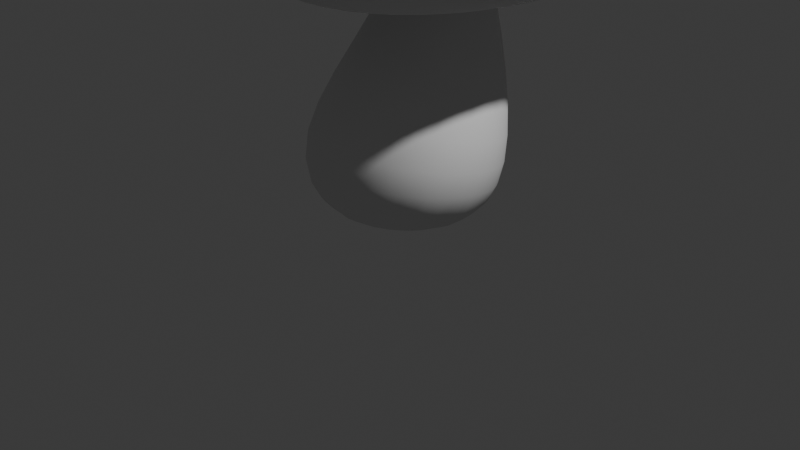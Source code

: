 # Source: mushroom.blend  (saved by Blender 4.0.36; exported with 4.5.12 LTS)
import bpy
from mathutils import Matrix  # noqa: F401  (used for matrix-valued properties, if any)

bpy.ops.wm.read_factory_settings(use_empty=True)
scene = bpy.context.scene
scene.name = 'Scene'

# ---- collections
col_collection = bpy.data.collections.new('Collection'); scene.collection.children.link(col_collection)

# ---- world
world_world = bpy.data.worlds.new('World'); scene.world = world_world
world_world.use_nodes = True; world_world.node_tree.nodes.clear()
_N = world_world.node_tree.nodes; _L = world_world.node_tree.links
n0 = _N.new('ShaderNodeOutputWorld'); n0.name = 'World Output'; n0.location = (300, 300)
n1 = _N.new('ShaderNodeBackground'); n1.name = 'Background'; n1.location = (10, 300)
n1.inputs[0].default_value = (0.05088, 0.05088, 0.05088, 1.0)
_L.new(n1.outputs[0], n0.inputs[0])
n0.is_active_output = True
world_world.color = (0.05088, 0.05088, 0.05088)
world_world.use_sun_shadow = False
world_world.sun_shadow_jitter_overblur = 0.0

# ---- cameras
cam_camera = bpy.data.cameras.new('Camera')
cam_camera.clip_end = 100.0
cam_camera.ortho_scale = 7.314

# ---- lights
light_light = bpy.data.lights.new('Light', 'POINT')
light_light.transmission_factor = 0.0
light_light.use_soft_falloff = False
light_light.energy = 1000.0
light_light.shadow_soft_size = 0.1
light_light.shadow_maximum_resolution = 0.006
light_light.use_absolute_resolution = True

# ---- meshes
me_circle = bpy.data.meshes.new('Circle')
me_circle.from_pydata([(0.0, 1.0, 0.0), (-0.5, 0.866, 0.0), (-0.866, 0.5, 0.0), (-1.0, 0.0, 0.0), (-0.866, -0.5, 0.0), (-0.5, -0.866, 0.0), (0.0, -1.0, 0.0), (0.5, -0.866, 0.0), (0.866, -0.5, 0.0), (1.0, 0.0, 0.0), (0.866, 0.5, 0.0), (0.5, 0.866, 0.0), (1.005e-08, 1.563, 0.5853), (-0.801, 1.354, 0.6324), (-1.387, 0.7815, 0.7611), (-1.602, -1.49e-08, 0.9369), (-1.387, -0.7815, 1.113), (-0.801, -1.354, 1.241), (1.005e-08, -1.563, 1.288), (0.801, -1.354, 1.241), (1.387, -0.7815, 1.113), (1.602, -1.49e-08, 0.9369), (1.387, 0.7815, 0.7611), (0.801, 1.354, 0.6324), (-3.787e-09, 1.624, 2.361), (-0.4325, 1.513, 2.396), (-0.7492, 1.212, 2.492), (-0.8651, 0.7995, 2.624), (-0.7492, 0.3874, 2.755), (-0.4325, 0.08578, 2.852), (-3.787e-09, -0.02464, 2.887), (0.4325, 0.08578, 2.852), (0.7492, 0.3874, 2.755), (0.8651, 0.7995, 2.624), (0.7492, 1.212, 2.492), (0.4325, 1.513, 2.396), (-1.272e-08, 1.124, 4.304), (-0.1946, 1.075, 4.286), (-0.3371, 0.9415, 4.237), (-0.3893, 0.7587, 4.17), (-0.3371, 0.576, 4.103), (-0.1946, 0.4423, 4.054), (-1.272e-08, 0.3933, 4.036), (0.1946, 0.4423, 4.054), (0.3371, 0.576, 4.103), (0.3893, 0.7587, 4.17), (0.3371, 0.9415, 4.237), (0.1946, 1.075, 4.286)], [], [(1, 0, 11, 10, 9, 8, 7, 6, 5, 4, 3, 2), (21, 22, 34, 33), (3, 4, 16, 15), (10, 11, 23, 22), (0, 1, 13, 12), (7, 8, 20, 19), (4, 5, 17, 16), (11, 0, 12, 23), (1, 2, 14, 13), (8, 9, 21, 20), (5, 6, 18, 17), (2, 3, 15, 14), (9, 10, 22, 21), (6, 7, 19, 18), (26, 27, 39, 38), (18, 19, 31, 30), (15, 16, 28, 27), (22, 23, 35, 34), (12, 13, 25, 24), (19, 20, 32, 31), (16, 17, 29, 28), (23, 12, 24, 35), (13, 14, 26, 25), (20, 21, 33, 32), (17, 18, 30, 29), (14, 15, 27, 26), (33, 34, 46, 45), (30, 31, 43, 42), (27, 28, 40, 39), (34, 35, 47, 46), (24, 25, 37, 36), (31, 32, 44, 43), (28, 29, 41, 40), (35, 24, 36, 47), (25, 26, 38, 37), (32, 33, 45, 44), (29, 30, 42, 41)])
me_circle.polygons.foreach_set('use_smooth', [True] * 37)
_uv = me_circle.uv_layers.new(name='UVMap')
_uv.uv.foreach_set('vector', [0.0, 0.0, 0.0, 0.0, 0.0, 0.0, 0.0, 0.0, 0.0, 0.0, 0.0, 0.0, 0.0, 0.0, 0.0, 0.0, 0.0, 0.0, 0.0, 0.0, 0.0, 0.0, 0.0, 0.0, 0.0, 0.0, 0.0, 0.0, 0.0, 0.0, 0.0, 0.0, 0.0, 0.0, 0.0, 0.0, 0.0, 0.0, 0.0, 0.0, 0.0, 0.0, 0.0, 0.0, 0.0, 0.0, 0.0, 0.0, 0.0, 0.0, 0.0, 0.0, 0.0, 0.0, 0.0, 0.0, 0.0, 0.0, 0.0, 0.0, 0.0, 0.0, 0.0, 0.0, 0.0, 0.0, 0.0, 0.0, 0.0, 0.0, 0.0, 0.0, 0.0, 0.0, 0.0, 0.0, 0.0, 0.0, 0.0, 0.0, 0.0, 0.0, 0.0, 0.0, 0.0, 0.0, 0.0, 0.0, 0.0, 0.0, 0.0, 0.0, 0.0, 0.0, 0.0, 0.0, 0.0, 0.0, 0.0, 0.0, 0.0, 0.0, 0.0, 0.0, 0.0, 0.0, 0.0, 0.0, 0.0, 0.0, 0.0, 0.0, 0.0, 0.0, 0.0, 0.0, 0.0, 0.0, 0.0, 0.0, 0.0, 0.0, 0.0, 0.0, 0.0, 0.0, 0.0, 0.0, 0.0, 0.0, 0.0, 0.0, 0.0, 0.0, 0.0, 0.0, 0.0, 0.0, 0.0, 0.0, 0.0, 0.0, 0.0, 0.0, 0.0, 0.0, 0.0, 0.0, 0.0, 0.0, 0.0, 0.0, 0.0, 0.0, 0.0, 0.0, 0.0, 0.0, 0.0, 0.0, 0.0, 0.0, 0.0, 0.0, 0.0, 0.0, 0.0, 0.0, 0.0, 0.0, 0.0, 0.0, 0.0, 0.0, 0.0, 0.0, 0.0, 0.0, 0.0, 0.0, 0.0, 0.0, 0.0, 0.0, 0.0, 0.0, 0.0, 0.0, 0.0, 0.0, 0.0, 0.0, 0.0, 0.0, 0.0, 0.0, 0.0, 0.0, 0.0, 0.0, 0.0, 0.0, 0.0, 0.0, 0.0, 0.0, 0.0, 0.0, 0.0, 0.0, 0.0, 0.0, 0.0, 0.0, 0.0, 0.0, 0.0, 0.0, 0.0, 0.0, 0.0, 0.0, 0.0, 0.0, 0.0, 0.0, 0.0, 0.0, 0.0, 0.0, 0.0, 0.0, 0.0, 0.0, 0.0, 0.0, 0.0, 0.0, 0.0, 0.0, 0.0, 0.0, 0.0, 0.0, 0.0, 0.0, 0.0, 0.0, 0.0, 0.0, 0.0, 0.0, 0.0, 0.0, 0.0, 0.0, 0.0, 0.0, 0.0, 0.0, 0.0, 0.0, 0.0, 0.0, 0.0, 0.0, 0.0, 0.0, 0.0, 0.0, 0.0, 0.0, 0.0, 0.0, 0.0, 0.0, 0.0, 0.0, 0.0, 0.0, 0.0, 0.0, 0.0, 0.0, 0.0, 0.0, 0.0, 0.0, 0.0, 0.0, 0.0, 0.0, 0.0, 0.0, 0.0, 0.0, 0.0, 0.0, 0.0, 0.0, 0.0, 0.0, 0.0, 0.0, 0.0, 0.0, 0.0, 0.0, 0.0, 0.0, 0.0, 0.0])
me_circle.update()
me_circle_001 = bpy.data.meshes.new('Circle.001')
me_circle_001.from_pydata([(-6.281e-09, 2.181, -0.1985), (-1.09, 1.889, -0.1985), (-1.889, 1.09, -0.1985), (-2.181, -2.048e-08, -0.1985), (-1.889, -1.09, -0.1985), (-1.09, -1.889, -0.1985), (-6.281e-09, -2.181, -0.1985), (1.09, -1.889, -0.1985), (1.889, -1.09, -0.1985), (2.181, -2.048e-08, -0.1985), (1.889, 1.09, -0.1985), (1.09, 1.889, -0.1985), (-5.852e-09, 1.55, 0.6272), (-4.107e-08, 0.4538, 1.228), (-0.2269, 0.393, 1.228), (-0.7748, 1.342, 0.6272), (-0.393, 0.2269, 1.228), (-1.342, 0.7748, 0.6272), (-0.4538, 5.476e-08, 1.228), (-1.55, 1.715e-08, 0.6272), (-0.393, -0.2269, 1.228), (-1.342, -0.7748, 0.6272), (-0.2269, -0.393, 1.228), (-0.7748, -1.342, 0.6272), (1.369e-08, -0.4538, 1.228), (-5.852e-09, -1.55, 0.6272), (0.2269, -0.393, 1.228), (0.7748, -1.342, 0.6272), (0.393, -0.2269, 1.228), (1.342, -0.7748, 0.6272), (0.4538, 2.738e-08, 1.228), (1.55, 1.715e-08, 0.6272), (0.393, 0.2269, 1.228), (1.342, 0.7748, 0.6272), (0.2269, 0.393, 1.228), (0.7748, 1.342, 0.6272), (6.845e-09, 0.7889, 0.01794), (-1.302e-09, 1.909, -0.6652), (1.711e-09, 1.825, -0.7515), (-0.9543, 1.653, -0.6652), (-0.3944, 0.6832, 0.01794), (-0.9123, 1.58, -0.7515), (-1.653, 0.9543, -0.6652), (-0.6832, 0.3944, 0.01794), (-1.58, 0.9123, -0.7515), (-1.909, -4.246e-09, -0.6652), (-0.7889, 6.845e-09, 0.01794), (-1.825, 8.556e-10, -0.7515), (-1.653, -0.9543, -0.6652), (-0.6832, -0.3944, 0.01794), (-1.58, -0.9123, -0.7515), (-0.9543, -1.653, -0.6652), (-0.3944, -0.6832, 0.01794), (-0.9123, -1.58, -0.7515), (-1.302e-09, -1.909, -0.6652), (-6.845e-09, -0.7889, 0.01794), (-2.567e-09, -1.825, -0.7515), (0.9543, -1.653, -0.6652), (0.3944, -0.6832, 0.01794), (0.9123, -1.58, -0.7515), (1.653, -0.9543, -0.6652), (0.6832, -0.3944, 0.01794), (1.58, -0.9123, -0.7515), (1.909, -4.246e-09, -0.6652), (0.7889, -6.845e-09, 0.01794), (1.825, -3.422e-09, -0.7515), (1.653, 0.9543, -0.6652), (0.6832, 0.3944, 0.01794), (1.58, 0.9123, -0.7515), (0.9543, 1.653, -0.6652), (0.3944, 0.6832, 0.01794), (0.9123, 1.58, -0.7515), (-0.8614, 1.492, -0.7873), (6.845e-09, 1.723, -0.7873), (-1.492, 0.8614, -0.7873), (-1.723, 6.845e-09, -0.7873), (-1.492, -0.8614, -0.7873), (-0.8614, -1.492, -0.7873), (-6.845e-09, -1.723, -0.7873), (0.8614, -1.492, -0.7873), (1.492, -0.8614, -0.7873), (1.723, -6.845e-09, -0.7873), (1.492, 0.8614, -0.7873), (0.8614, 1.492, -0.7873)], [], [(66, 63, 9, 10), (57, 54, 6, 7), (48, 45, 3, 4), (69, 66, 10, 11), (60, 57, 7, 8), (51, 48, 4, 5), (42, 39, 1, 2), (63, 60, 8, 9), (54, 51, 5, 6), (39, 37, 0, 1), (45, 42, 2, 3), (5, 4, 21, 23), (2, 1, 15, 17), (9, 8, 29, 31), (6, 5, 23, 25), (1, 0, 12, 15), (3, 2, 17, 19), (10, 9, 31, 33), (7, 6, 25, 27), (4, 3, 19, 21), (11, 10, 33, 35), (8, 7, 27, 29), (0, 11, 35, 12), (15, 12, 13, 14), (17, 15, 14, 16), (19, 17, 16, 18), (21, 19, 18, 20), (23, 21, 20, 22), (25, 23, 22, 24), (27, 25, 24, 26), (29, 27, 26, 28), (31, 29, 28, 30), (33, 31, 30, 32), (35, 33, 32, 34), (12, 35, 34, 13), (14, 13, 34, 32, 30, 28, 26, 24, 22, 20, 18, 16), (37, 69, 11, 0), (72, 73, 38, 41), (41, 38, 37, 39), (74, 72, 41, 44), (44, 41, 39, 42), (75, 74, 44, 47), (47, 44, 42, 45), (76, 75, 47, 50), (50, 47, 45, 48), (77, 76, 50, 53), (53, 50, 48, 51), (78, 77, 53, 56), (56, 53, 51, 54), (79, 78, 56, 59), (59, 56, 54, 57), (80, 79, 59, 62), (62, 59, 57, 60), (81, 80, 62, 65), (65, 62, 60, 63), (82, 81, 65, 68), (68, 65, 63, 66), (83, 82, 68, 71), (71, 68, 66, 69), (73, 83, 71, 38), (38, 71, 69, 37), (40, 43, 46, 49, 52, 55, 58, 61, 64, 67, 70, 36), (40, 36, 73, 72), (43, 40, 72, 74), (46, 43, 74, 75), (49, 46, 75, 76), (52, 49, 76, 77), (55, 52, 77, 78), (58, 55, 78, 79), (61, 58, 79, 80), (64, 61, 80, 81), (67, 64, 81, 82), (70, 67, 82, 83), (36, 70, 83, 73)])
me_circle_001.polygons.foreach_set('use_smooth', [True] * 74)
_uv = me_circle_001.uv_layers.new(name='UVMap')
_uv.uv.foreach_set('vector', [0.0, 0.0, 0.0, 0.0, 0.0, 0.0, 0.0, 0.0, 0.0, 0.0, 0.0, 0.0, 0.0, 0.0, 0.0, 0.0, 0.0, 0.0, 0.0, 0.0, 0.0, 0.0, 0.0, 0.0, 0.0, 0.0, 0.0, 0.0, 0.0, 0.0, 0.0, 0.0, 0.0, 0.0, 0.0, 0.0, 0.0, 0.0, 0.0, 0.0, 0.0, 0.0, 0.0, 0.0, 0.0, 0.0, 0.0, 0.0, 0.0, 0.0, 0.0, 0.0, 0.0, 0.0, 0.0, 0.0, 0.0, 0.0, 0.0, 0.0, 0.0, 0.0, 0.0, 0.0, 0.0, 0.0, 0.0, 0.0, 0.0, 0.0, 0.0, 0.0, 0.0, 0.0, 0.0, 0.0, 0.0, 0.0, 0.0, 0.0, 0.0, 0.0, 0.0, 0.0, 0.0, 0.0, 0.0, 0.0, 0.0, 0.0, 0.0, 0.0, 0.0, 0.0, 0.0, 0.0, 0.0, 0.0, 0.0, 0.0, 0.0, 0.0, 0.0, 0.0, 0.0, 0.0, 0.0, 0.0, 0.0, 0.0, 0.0, 0.0, 0.0, 0.0, 0.0, 0.0, 0.0, 0.0, 0.0, 0.0, 0.0, 0.0, 0.0, 0.0, 0.0, 0.0, 0.0, 0.0, 0.0, 0.0, 0.0, 0.0, 0.0, 0.0, 0.0, 0.0, 0.0, 0.0, 0.0, 0.0, 0.0, 0.0, 0.0, 0.0, 0.0, 0.0, 0.0, 0.0, 0.0, 0.0, 0.0, 0.0, 0.0, 0.0, 0.0, 0.0, 0.0, 0.0, 0.0, 0.0, 0.0, 0.0, 0.0, 0.0, 0.0, 0.0, 0.0, 0.0, 0.0, 0.0, 0.0, 0.0, 0.0, 0.0, 0.0, 0.0, 0.0, 0.0, 0.0, 0.0, 0.0, 0.0, 0.0, 0.0, 0.0, 0.0, 0.0, 0.0, 0.0, 0.0, 0.0, 0.0, 0.0, 0.0, 0.0, 0.0, 0.0, 0.0, 0.0, 0.0, 0.0, 0.0, 0.0, 0.0, 0.0, 0.0, 0.0, 0.0, 0.0, 0.0, 0.0, 0.0, 0.0, 0.0, 0.0, 0.0, 0.0, 0.0, 0.0, 0.0, 0.0, 0.0, 0.0, 0.0, 0.0, 0.0, 0.0, 0.0, 0.0, 0.0, 0.0, 0.0, 0.0, 0.0, 0.0, 0.0, 0.0, 0.0, 0.0, 0.0, 0.0, 0.0, 0.0, 0.0, 0.0, 0.0, 0.0, 0.0, 0.0, 0.0, 0.0, 0.0, 0.0, 0.0, 0.0, 0.0, 0.0, 0.0, 0.0, 0.0, 0.0, 0.0, 0.0, 0.0, 0.0, 0.0, 0.0, 0.0, 0.0, 0.0, 0.0, 0.0, 0.0, 0.0, 0.0, 0.0, 0.0, 0.0, 0.0, 0.0, 0.0, 0.0, 0.0, 0.0, 0.0, 0.0, 0.0, 0.0, 0.0, 0.0, 0.0, 0.0, 0.0, 0.0, 0.0, 0.0, 0.0, 0.0, 0.0, 0.0, 0.0, 0.0, 0.0, 0.0, 0.0, 0.0, 0.0, 0.0, 0.0, 0.0, 0.0, 0.0, 0.0, 0.0, 0.0, 0.0, 0.0, 0.0, 0.0, 0.0, 0.0, 0.0, 0.0, 0.0, 0.0, 0.0, 0.0, 0.0, 0.0, 0.0, 0.0, 0.0, 0.0, 0.0, 0.0, 0.0, 0.0, 0.0, 0.0, 0.0, 0.0, 0.0, 0.0, 0.0, 0.0, 0.0, 0.0, 0.0, 0.0, 0.0, 0.0, 0.0, 0.0, 0.0, 0.0, 0.0, 0.0, 0.0, 0.0, 0.0, 0.0, 0.0, 0.0, 0.0, 0.0, 0.0, 0.0, 0.0, 0.0, 0.0, 0.0, 0.0, 0.0, 0.0, 0.0, 0.0, 0.0, 0.0, 0.0, 0.0, 0.0, 0.0, 0.0, 0.0, 0.0, 0.0, 0.0, 0.0, 0.0, 0.0, 0.0, 0.0, 0.0, 0.0, 0.0, 0.0, 0.0, 0.0, 0.0, 0.0, 0.0, 0.0, 0.0, 0.0, 0.0, 0.0, 0.0, 0.0, 0.0, 0.0, 0.0, 0.0, 0.0, 0.0, 0.0, 0.0, 0.0, 0.0, 0.0, 0.0, 0.0, 0.0, 0.0, 0.0, 0.0, 0.0, 0.0, 0.0, 0.0, 0.0, 0.0, 0.0, 0.0, 0.0, 0.0, 0.0, 0.0, 0.0, 0.0, 0.0, 0.0, 0.0, 0.0, 0.0, 0.0, 0.0, 0.0, 0.0, 0.0, 0.0, 0.0, 0.0, 0.0, 0.0, 0.0, 0.0, 0.0, 0.0, 0.0, 0.0, 0.0, 0.0, 0.0, 0.0, 0.0, 0.0, 0.0, 0.0, 0.0, 0.0, 0.0, 0.0, 0.0, 0.0, 0.0, 0.0, 0.0, 0.0, 0.0, 0.0, 0.0, 0.0, 0.0, 0.0, 0.0, 0.0, 0.0, 0.0, 0.0, 0.0, 0.0, 0.0, 0.0, 0.0, 0.0, 0.0, 0.0, 0.0, 0.0, 0.0, 0.0, 0.0, 0.0, 0.0, 0.0, 0.0, 0.0, 0.0, 0.0, 0.0, 0.0, 0.0, 0.0, 0.0, 0.0, 0.0, 0.0, 0.0, 0.0, 0.0, 0.0, 0.0, 0.0, 0.0, 0.0, 0.0, 0.0, 0.0, 0.0, 0.0, 0.0, 0.0, 0.0, 0.0, 0.0, 0.0, 0.0, 0.0, 0.0, 0.0, 0.0, 0.0, 0.0, 0.0, 0.0, 0.0, 0.0, 0.0, 0.0, 0.0, 0.0, 0.0, 0.0, 0.0, 0.0, 0.0, 0.0, 0.0, 0.0, 0.0, 0.0, 0.0, 0.0, 0.0, 0.0, 0.0, 0.0, 0.0, 0.0, 0.0, 0.0, 0.0, 0.0, 0.0, 0.0, 0.0, 0.0, 0.0, 0.0, 0.0, 0.0, 0.0, 0.0, 0.0, 0.0, 0.0, 0.0, 0.0, 0.0, 0.0, 0.0, 0.0, 0.0, 0.0, 0.0, 0.0, 0.0, 0.0, 0.0, 0.0, 0.0, 0.0, 0.0, 0.0, 0.0, 0.0, 0.0, 0.0, 0.0, 0.0, 0.0, 0.0, 0.0, 0.0, 0.0, 0.0, 0.0, 0.0, 0.0, 0.0, 0.0, 0.0, 0.0, 0.0])
me_circle_001.update()
me_cube = bpy.data.meshes.new('Cube')
me_cube.from_pydata([(-0.565, -0.565, -0.2661), (-0.565, -0.565, 0.2661), (-0.565, 0.565, -0.2661), (-0.565, 0.565, 0.2661), (0.565, -0.565, -0.2661), (0.565, -0.565, 0.2661), (0.565, 0.565, -0.2661), (0.565, 0.565, 0.2661)], [], [(0, 1, 3, 2), (2, 3, 7, 6), (6, 7, 5, 4), (4, 5, 1, 0), (2, 6, 4, 0), (7, 3, 1, 5)])
me_cube.polygons.foreach_set('use_smooth', [True] * 6)
_uv = me_cube.uv_layers.new(name='UVMap')
_uv.uv.foreach_set('vector', [0.375, 0.0, 0.625, 0.0, 0.625, 0.25, 0.375, 0.25, 0.375, 0.25, 0.625, 0.25, 0.625, 0.5, 0.375, 0.5, 0.375, 0.5, 0.625, 0.5, 0.625, 0.75, 0.375, 0.75, 0.375, 0.75, 0.625, 0.75, 0.625, 1.0, 0.375, 1.0, 0.125, 0.5, 0.375, 0.5, 0.375, 0.75, 0.125, 0.75, 0.625, 0.5, 0.875, 0.5, 0.875, 0.75, 0.625, 0.75])
me_cube.update()

# ---- objects
ob_light = bpy.data.objects.new('Light', light_light)
ob_camera = bpy.data.objects.new('Camera', cam_camera)
ob_circle = bpy.data.objects.new('Circle', me_circle)
ob_circle_001 = bpy.data.objects.new('Circle.001', me_circle_001)
ob_cube = bpy.data.objects.new('Cube', me_cube)
ob_cube_001 = bpy.data.objects.new('Cube.001', me_cube)
ob_cube_002 = bpy.data.objects.new('Cube.002', me_cube)
ob_cube_003 = bpy.data.objects.new('Cube.003', me_cube)
ob_cube_004 = bpy.data.objects.new('Cube.004', me_cube)
ob_cube_005 = bpy.data.objects.new('Cube.005', me_cube)
ob_cube_006 = bpy.data.objects.new('Cube.006', me_cube)
ob_cube_007 = bpy.data.objects.new('Cube.007', me_cube)
ob_cube_008 = bpy.data.objects.new('Cube.008', me_cube)
ob_cube_009 = bpy.data.objects.new('Cube.009', me_cube)
ob_cube_010 = bpy.data.objects.new('Cube.010', me_cube)

# ---- transforms, parenting, visibility, modifiers, constraints
ob_light.location = (4.076, 1.005, 5.904)
ob_light.rotation_euler = (0.6503, 0.05522, 1.866)
ob_light.lock_rotations_4d = False
ob_light.empty_display_type = 'ARROWS'
ob_light.color = (0.0, 0.0, 0.0, 0.0)
ob_light.lineart.crease_threshold = 0.0
ob_camera.location = (7.359, -6.926, 4.958)
ob_camera.rotation_euler = (1.109, 0.0, 0.8149)
ob_camera.lock_rotations_4d = False
ob_camera.empty_display_type = 'ARROWS'
ob_camera.color = (0.0, 0.0, 0.0, 0.0)
ob_camera.display_type = 'WIRE'
ob_camera.lineart.crease_threshold = 0.0
ob_circle.location = (0.0, 0.0, 0.0)
ob_circle.scale = (0.744, 0.744, 0.744)
_m = ob_circle.modifiers.new('Subdivision', 'SUBSURF')
_m.levels = 2
ob_circle_001.location = (-4.967e-09, 0.5418, 3.369)
ob_circle_001.rotation_euler = (0.1169, 2.589e-17, 1.515e-18)
_m = ob_circle_001.modifiers.new('Subdivision', 'SUBSURF')
_m.levels = 2
ob_cube.location = (0.3738, 0.266, 4.486)
_m = ob_cube.modifiers.new('Subdivision', 'SUBSURF')
_m.levels = 2
ob_cube_001.location = (-0.01018, -0.6125, 3.99)
ob_cube_001.rotation_euler = (0.3585, -3.241, -3.675)
ob_cube_001.scale = (0.6918, 0.6918, 0.6918)
_m = ob_cube_001.modifiers.new('Subdivision', 'SUBSURF')
_m.levels = 2
ob_cube_002.location = (1.272, -0.3895, 3.51)
ob_cube_002.rotation_euler = (0.4648, -2.672, -1.56)
ob_cube_002.scale = (0.85, 0.85, 0.85)
_m = ob_cube_002.modifiers.new('Subdivision', 'SUBSURF')
_m.levels = 2
ob_cube_003.location = (1.417, 1.119, 3.657)
ob_cube_003.rotation_euler = (-0.2954, -2.604, 0.9906)
ob_cube_003.scale = (1.042, 1.042, 1.042)
_m = ob_cube_003.modifiers.new('Subdivision', 'SUBSURF')
_m.levels = 2
ob_cube_004.location = (0.5907, 1.401, 4.151)
ob_cube_004.rotation_euler = (-0.2756, -3.108, 2.903)
ob_cube_004.scale = (0.9032, 0.9032, 0.9032)
_m = ob_cube_004.modifiers.new('Subdivision', 'SUBSURF')
_m.levels = 2
ob_cube_005.location = (1.153, 0.4493, 3.962)
ob_cube_005.rotation_euler = (-0.09234, -2.685, 0.3924)
ob_cube_005.scale = (0.7323, 0.7323, 0.7323)
_m = ob_cube_005.modifiers.new('Subdivision', 'SUBSURF')
_m.levels = 2
ob_cube_006.location = (-0.5177, 1.562, 4.078)
ob_cube_006.rotation_euler = (-0.2432, 2.979, -1.963)
ob_cube_006.scale = (1.168, 1.168, 1.168)
_m = ob_cube_006.modifiers.new('Subdivision', 'SUBSURF')
_m.levels = 2
ob_cube_007.location = (-1.078, 0.4654, 4.122)
ob_cube_007.rotation_euler = (-0.05875, 2.893, -0.462)
ob_cube_007.scale = (1.164, 1.164, 1.164)
_m = ob_cube_007.modifiers.new('Subdivision', 'SUBSURF')
_m.levels = 2
ob_cube_008.location = (-0.9629, -0.5417, 3.589)
ob_cube_008.rotation_euler = (-2.616, 0.4135, -1.325)
ob_cube_008.scale = (1.084, 1.084, 1.084)
_m = ob_cube_008.modifiers.new('Subdivision', 'SUBSURF')
_m.levels = 2
ob_cube_009.location = (0.6785, -0.8514, 3.585)
ob_cube_009.rotation_euler = (-2.412, -0.2759, 0.697)
ob_cube_009.scale = (0.6591, 0.6591, 0.6591)
_m = ob_cube_009.modifiers.new('Subdivision', 'SUBSURF')
_m.levels = 2
ob_cube_010.location = (-0.2321, -1.086, 3.356)
ob_cube_010.rotation_euler = (3.998, 0.2244, -0.484)
ob_cube_010.scale = (0.6819, 0.6819, 0.6819)
_m = ob_cube_010.modifiers.new('Subdivision', 'SUBSURF')
_m.levels = 2

# ---- collection membership
col_collection.objects.link(ob_light)
col_collection.objects.link(ob_camera)
col_collection.objects.link(ob_circle)
col_collection.objects.link(ob_circle_001)
col_collection.objects.link(ob_cube)
col_collection.objects.link(ob_cube_001)
col_collection.objects.link(ob_cube_002)
col_collection.objects.link(ob_cube_003)
col_collection.objects.link(ob_cube_004)
col_collection.objects.link(ob_cube_005)
col_collection.objects.link(ob_cube_006)
col_collection.objects.link(ob_cube_007)
col_collection.objects.link(ob_cube_008)
col_collection.objects.link(ob_cube_009)
col_collection.objects.link(ob_cube_010)

# ---- scene / render settings (as saved in the file)
scene.camera = ob_camera
scene.frame_start = 1; scene.frame_end = 250; scene.frame_set(1)
scene.render.engine = 'BLENDER_EEVEE_NEXT'
scene.cycles.sampling_pattern = 'TABULATED_SOBOL'
bpy.context.view_layer.update()
